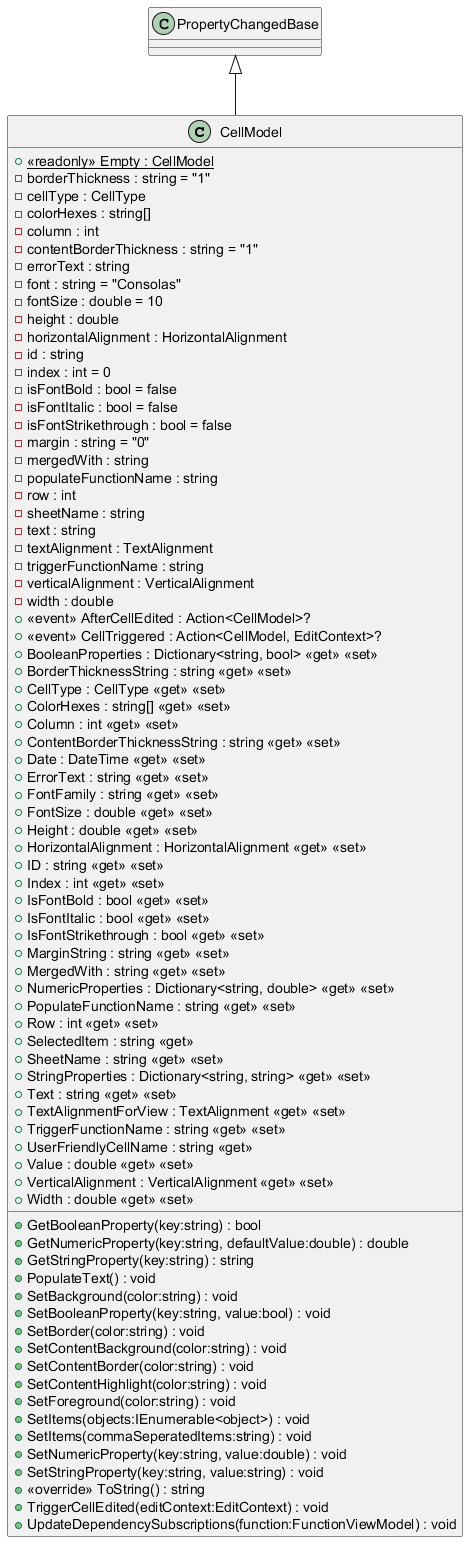

The diagram above was rendered by PlantUML. Its source (embedded in the PNG):
@startuml
class CellModel {
    + {static} <<readonly>> Empty : CellModel
    - borderThickness : string = "1"
    - cellType : CellType
    - colorHexes : string[]
    - column : int
    - contentBorderThickness : string = "1"
    - errorText : string
    - font : string = "Consolas"
    - fontSize : double = 10
    - height : double
    - horizontalAlignment : HorizontalAlignment
    - id : string
    - index : int = 0
    - isFontBold : bool = false
    - isFontItalic : bool = false
    - isFontStrikethrough : bool = false
    - margin : string = "0"
    - mergedWith : string
    - populateFunctionName : string
    - row : int
    - sheetName : string
    - text : string
    - textAlignment : TextAlignment
    - triggerFunctionName : string
    - verticalAlignment : VerticalAlignment
    - width : double
    +  <<event>> AfterCellEdited : Action<CellModel>? 
    +  <<event>> CellTriggered : Action<CellModel, EditContext>? 
    + BooleanProperties : Dictionary<string, bool> <<get>> <<set>>
    + BorderThicknessString : string <<get>> <<set>>
    + CellType : CellType <<get>> <<set>>
    + ColorHexes : string[] <<get>> <<set>>
    + Column : int <<get>> <<set>>
    + ContentBorderThicknessString : string <<get>> <<set>>
    + Date : DateTime <<get>> <<set>>
    + ErrorText : string <<get>> <<set>>
    + FontFamily : string <<get>> <<set>>
    + FontSize : double <<get>> <<set>>
    + Height : double <<get>> <<set>>
    + HorizontalAlignment : HorizontalAlignment <<get>> <<set>>
    + ID : string <<get>> <<set>>
    + Index : int <<get>> <<set>>
    + IsFontBold : bool <<get>> <<set>>
    + IsFontItalic : bool <<get>> <<set>>
    + IsFontStrikethrough : bool <<get>> <<set>>
    + MarginString : string <<get>> <<set>>
    + MergedWith : string <<get>> <<set>>
    + NumericProperties : Dictionary<string, double> <<get>> <<set>>
    + PopulateFunctionName : string <<get>> <<set>>
    + Row : int <<get>> <<set>>
    + SelectedItem : string <<get>>
    + SheetName : string <<get>> <<set>>
    + StringProperties : Dictionary<string, string> <<get>> <<set>>
    + Text : string <<get>> <<set>>
    + TextAlignmentForView : TextAlignment <<get>> <<set>>
    + TriggerFunctionName : string <<get>> <<set>>
    + UserFriendlyCellName : string <<get>>
    + Value : double <<get>> <<set>>
    + VerticalAlignment : VerticalAlignment <<get>> <<set>>
    + Width : double <<get>> <<set>>
    + GetBooleanProperty(key:string) : bool
    + GetNumericProperty(key:string, defaultValue:double) : double
    + GetStringProperty(key:string) : string
    + PopulateText() : void
    + SetBackground(color:string) : void
    + SetBooleanProperty(key:string, value:bool) : void
    + SetBorder(color:string) : void
    + SetContentBackground(color:string) : void
    + SetContentBorder(color:string) : void
    + SetContentHighlight(color:string) : void
    + SetForeground(color:string) : void
    + SetItems(objects:IEnumerable<object>) : void
    + SetItems(commaSeperatedItems:string) : void
    + SetNumericProperty(key:string, value:double) : void
    + SetStringProperty(key:string, value:string) : void
    + <<override>> ToString() : string
    + TriggerCellEdited(editContext:EditContext) : void
    + UpdateDependencySubscriptions(function:FunctionViewModel) : void
}
PropertyChangedBase <|-- CellModel
@enduml